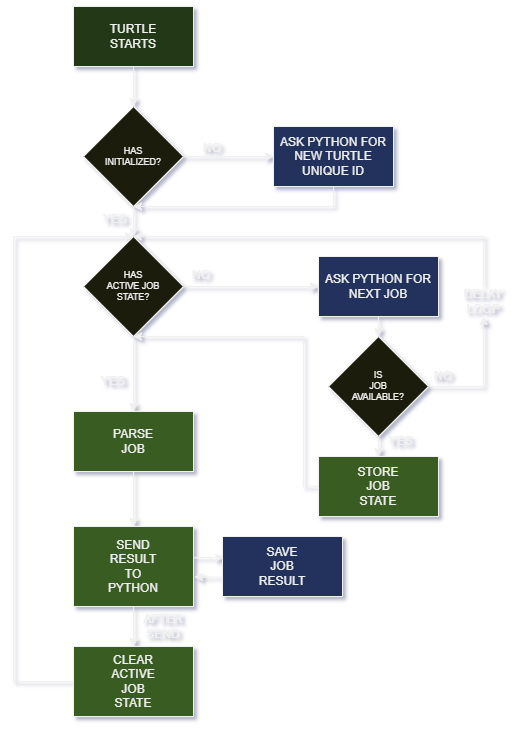

The diagram above was exported from draw.io. Its source (the exported page's mxGraphModel, read from the mxfile embedded in the PNG):
<mxGraphModel dx="860" dy="583" grid="1" gridSize="10" guides="1" tooltips="1" connect="1" arrows="1" fold="1" page="1" pageScale="1" pageWidth="850" pageHeight="1100" math="0" shadow="0">
  <root>
    <mxCell id="0" />
    <mxCell id="1" parent="0" />
    <mxCell id="XKNB-wbBpSWoFpQIkqXU-4" style="edgeStyle=orthogonalEdgeStyle;rounded=0;orthogonalLoop=1;jettySize=auto;html=1;entryX=0.5;entryY=0;entryDx=0;entryDy=0;" edge="1" parent="1" source="XKNB-wbBpSWoFpQIkqXU-1" target="XKNB-wbBpSWoFpQIkqXU-3">
      <mxGeometry relative="1" as="geometry" />
    </mxCell>
    <mxCell id="XKNB-wbBpSWoFpQIkqXU-1" value="TURTLE&lt;br&gt;STARTS" style="rounded=0;whiteSpace=wrap;html=1;fillColor=#223815;" vertex="1" parent="1">
      <mxGeometry x="180" y="50" width="120" height="60" as="geometry" />
    </mxCell>
    <mxCell id="XKNB-wbBpSWoFpQIkqXU-6" style="edgeStyle=orthogonalEdgeStyle;rounded=0;orthogonalLoop=1;jettySize=auto;html=1;entryX=0;entryY=0.5;entryDx=0;entryDy=0;" edge="1" parent="1" source="XKNB-wbBpSWoFpQIkqXU-3" target="XKNB-wbBpSWoFpQIkqXU-5">
      <mxGeometry relative="1" as="geometry" />
    </mxCell>
    <mxCell id="XKNB-wbBpSWoFpQIkqXU-11" style="edgeStyle=orthogonalEdgeStyle;rounded=0;orthogonalLoop=1;jettySize=auto;html=1;entryX=0.5;entryY=0;entryDx=0;entryDy=0;" edge="1" parent="1" source="XKNB-wbBpSWoFpQIkqXU-3" target="XKNB-wbBpSWoFpQIkqXU-10">
      <mxGeometry relative="1" as="geometry" />
    </mxCell>
    <mxCell id="XKNB-wbBpSWoFpQIkqXU-3" value="HAS&lt;br style=&quot;font-size: 9px;&quot;&gt;INITIALIZED?" style="rhombus;whiteSpace=wrap;html=1;fontSize=9;fillColor=#1C1D0A;" vertex="1" parent="1">
      <mxGeometry x="190" y="150" width="100" height="100" as="geometry" />
    </mxCell>
    <mxCell id="XKNB-wbBpSWoFpQIkqXU-9" style="edgeStyle=orthogonalEdgeStyle;rounded=0;orthogonalLoop=1;jettySize=auto;html=1;entryX=0.5;entryY=1;entryDx=0;entryDy=0;" edge="1" parent="1" source="XKNB-wbBpSWoFpQIkqXU-5" target="XKNB-wbBpSWoFpQIkqXU-3">
      <mxGeometry relative="1" as="geometry">
        <mxPoint x="250" y="280" as="targetPoint" />
        <Array as="points">
          <mxPoint x="440" y="250" />
        </Array>
      </mxGeometry>
    </mxCell>
    <mxCell id="XKNB-wbBpSWoFpQIkqXU-5" value="ASK PYTHON FOR NEW TURTLE&lt;br&gt;UNIQUE ID" style="rounded=0;whiteSpace=wrap;html=1;fillColor=#22335C;fontStyle=0" vertex="1" parent="1">
      <mxGeometry x="380" y="170" width="120" height="60" as="geometry" />
    </mxCell>
    <mxCell id="XKNB-wbBpSWoFpQIkqXU-7" value="NO" style="text;html=1;strokeColor=none;fillColor=none;align=center;verticalAlign=middle;whiteSpace=wrap;rounded=0;" vertex="1" parent="1">
      <mxGeometry x="289" y="177" width="60" height="30" as="geometry" />
    </mxCell>
    <mxCell id="XKNB-wbBpSWoFpQIkqXU-49" style="edgeStyle=orthogonalEdgeStyle;rounded=0;orthogonalLoop=1;jettySize=auto;html=1;entryX=0;entryY=0.5;entryDx=0;entryDy=0;" edge="1" parent="1" source="XKNB-wbBpSWoFpQIkqXU-10" target="XKNB-wbBpSWoFpQIkqXU-15">
      <mxGeometry relative="1" as="geometry" />
    </mxCell>
    <mxCell id="XKNB-wbBpSWoFpQIkqXU-10" value="HAS&lt;br&gt;ACTIVE JOB&lt;br&gt;STATE?" style="rhombus;whiteSpace=wrap;html=1;fontSize=9;fillColor=#1C1D0A;" vertex="1" parent="1">
      <mxGeometry x="190" y="280" width="100" height="100" as="geometry" />
    </mxCell>
    <mxCell id="XKNB-wbBpSWoFpQIkqXU-13" value="YES" style="text;html=1;strokeColor=none;fillColor=none;align=center;verticalAlign=middle;whiteSpace=wrap;rounded=0;" vertex="1" parent="1">
      <mxGeometry x="202" y="248" width="40" height="30" as="geometry" />
    </mxCell>
    <mxCell id="XKNB-wbBpSWoFpQIkqXU-46" style="edgeStyle=orthogonalEdgeStyle;rounded=0;orthogonalLoop=1;jettySize=auto;html=1;entryX=0.5;entryY=0;entryDx=0;entryDy=0;" edge="1" parent="1" source="XKNB-wbBpSWoFpQIkqXU-15" target="XKNB-wbBpSWoFpQIkqXU-31">
      <mxGeometry relative="1" as="geometry" />
    </mxCell>
    <mxCell id="XKNB-wbBpSWoFpQIkqXU-15" value="ASK PYTHON FOR&lt;br&gt;NEXT JOB" style="rounded=0;whiteSpace=wrap;html=1;fillColor=#22335C;fontStyle=0" vertex="1" parent="1">
      <mxGeometry x="425" y="300" width="120" height="60" as="geometry" />
    </mxCell>
    <mxCell id="XKNB-wbBpSWoFpQIkqXU-27" style="edgeStyle=orthogonalEdgeStyle;rounded=0;orthogonalLoop=1;jettySize=auto;html=1;entryX=0.5;entryY=0;entryDx=0;entryDy=0;" edge="1" parent="1" source="XKNB-wbBpSWoFpQIkqXU-18" target="XKNB-wbBpSWoFpQIkqXU-26">
      <mxGeometry relative="1" as="geometry" />
    </mxCell>
    <mxCell id="XKNB-wbBpSWoFpQIkqXU-18" value="PARSE&lt;br&gt;JOB" style="rounded=0;whiteSpace=wrap;html=1;fillColor=#385C22;fontStyle=0" vertex="1" parent="1">
      <mxGeometry x="180" y="455" width="120" height="60" as="geometry" />
    </mxCell>
    <mxCell id="XKNB-wbBpSWoFpQIkqXU-52" style="edgeStyle=orthogonalEdgeStyle;rounded=0;orthogonalLoop=1;jettySize=auto;html=1;entryX=0.5;entryY=1;entryDx=0;entryDy=0;exitX=0;exitY=0.5;exitDx=0;exitDy=0;" edge="1" parent="1" source="XKNB-wbBpSWoFpQIkqXU-20" target="XKNB-wbBpSWoFpQIkqXU-10">
      <mxGeometry relative="1" as="geometry">
        <Array as="points">
          <mxPoint x="410" y="530" />
          <mxPoint x="410" y="380" />
        </Array>
      </mxGeometry>
    </mxCell>
    <mxCell id="XKNB-wbBpSWoFpQIkqXU-20" value="STORE&lt;br&gt;JOB&lt;br&gt;STATE" style="rounded=0;whiteSpace=wrap;html=1;fillColor=#385C22;fontStyle=0" vertex="1" parent="1">
      <mxGeometry x="425" y="500" width="120" height="60" as="geometry" />
    </mxCell>
    <mxCell id="XKNB-wbBpSWoFpQIkqXU-22" value="NO" style="text;html=1;strokeColor=none;fillColor=none;align=center;verticalAlign=middle;whiteSpace=wrap;rounded=0;" vertex="1" parent="1">
      <mxGeometry x="288" y="304" width="40" height="30" as="geometry" />
    </mxCell>
    <mxCell id="XKNB-wbBpSWoFpQIkqXU-43" style="edgeStyle=orthogonalEdgeStyle;rounded=0;orthogonalLoop=1;jettySize=auto;html=1;entryX=1.009;entryY=0.63;entryDx=0;entryDy=0;entryPerimeter=0;exitX=0.003;exitY=0.685;exitDx=0;exitDy=0;exitPerimeter=0;" edge="1" parent="1" source="XKNB-wbBpSWoFpQIkqXU-25" target="XKNB-wbBpSWoFpQIkqXU-26">
      <mxGeometry relative="1" as="geometry">
        <mxPoint x="380" y="621" as="sourcePoint" />
        <mxPoint x="299.9999999999999" y="621" as="targetPoint" />
        <Array as="points">
          <mxPoint x="360" y="621" />
        </Array>
      </mxGeometry>
    </mxCell>
    <mxCell id="XKNB-wbBpSWoFpQIkqXU-25" value="SAVE&lt;br&gt;JOB&lt;br&gt;RESULT" style="rounded=0;whiteSpace=wrap;html=1;fillColor=#22335C;fontStyle=0" vertex="1" parent="1">
      <mxGeometry x="329" y="580" width="120" height="60" as="geometry" />
    </mxCell>
    <mxCell id="XKNB-wbBpSWoFpQIkqXU-42" style="edgeStyle=orthogonalEdgeStyle;rounded=0;orthogonalLoop=1;jettySize=auto;html=1;exitX=0.992;exitY=0.389;exitDx=0;exitDy=0;exitPerimeter=0;entryX=0.009;entryY=0.363;entryDx=0;entryDy=0;entryPerimeter=0;" edge="1" parent="1" source="XKNB-wbBpSWoFpQIkqXU-26" target="XKNB-wbBpSWoFpQIkqXU-25">
      <mxGeometry relative="1" as="geometry">
        <mxPoint x="299.9999999999999" y="601" as="sourcePoint" />
        <mxPoint x="380" y="601" as="targetPoint" />
      </mxGeometry>
    </mxCell>
    <mxCell id="XKNB-wbBpSWoFpQIkqXU-44" style="edgeStyle=orthogonalEdgeStyle;rounded=0;orthogonalLoop=1;jettySize=auto;html=1;entryX=0.5;entryY=0;entryDx=0;entryDy=0;" edge="1" parent="1" source="XKNB-wbBpSWoFpQIkqXU-26" target="XKNB-wbBpSWoFpQIkqXU-41">
      <mxGeometry relative="1" as="geometry" />
    </mxCell>
    <mxCell id="XKNB-wbBpSWoFpQIkqXU-26" value="SEND&lt;br&gt;RESULT&lt;br&gt;TO&lt;br&gt;PYTHON" style="rounded=0;whiteSpace=wrap;html=1;fillColor=#385C22;fontStyle=0" vertex="1" parent="1">
      <mxGeometry x="180" y="570" width="120" height="80" as="geometry" />
    </mxCell>
    <mxCell id="XKNB-wbBpSWoFpQIkqXU-48" style="edgeStyle=orthogonalEdgeStyle;rounded=0;orthogonalLoop=1;jettySize=auto;html=1;entryX=0.5;entryY=0;entryDx=0;entryDy=0;" edge="1" parent="1" source="XKNB-wbBpSWoFpQIkqXU-31" target="XKNB-wbBpSWoFpQIkqXU-20">
      <mxGeometry relative="1" as="geometry" />
    </mxCell>
    <mxCell id="XKNB-wbBpSWoFpQIkqXU-55" style="edgeStyle=orthogonalEdgeStyle;rounded=0;orthogonalLoop=1;jettySize=auto;html=1;entryX=0.5;entryY=1;entryDx=0;entryDy=0;exitX=1;exitY=0.5;exitDx=0;exitDy=0;" edge="1" parent="1" source="XKNB-wbBpSWoFpQIkqXU-31" target="XKNB-wbBpSWoFpQIkqXU-35">
      <mxGeometry relative="1" as="geometry">
        <Array as="points">
          <mxPoint x="590" y="430" />
        </Array>
      </mxGeometry>
    </mxCell>
    <mxCell id="XKNB-wbBpSWoFpQIkqXU-31" value="IS&lt;br&gt;JOB&lt;br&gt;AVAILABLE?" style="rhombus;whiteSpace=wrap;html=1;fontSize=9;fillColor=#1C1D0A;" vertex="1" parent="1">
      <mxGeometry x="435" y="380" width="100" height="100" as="geometry" />
    </mxCell>
    <mxCell id="XKNB-wbBpSWoFpQIkqXU-54" style="edgeStyle=orthogonalEdgeStyle;rounded=0;orthogonalLoop=1;jettySize=auto;html=1;entryX=0.5;entryY=0;entryDx=0;entryDy=0;exitX=0.5;exitY=0;exitDx=0;exitDy=0;" edge="1" parent="1" source="XKNB-wbBpSWoFpQIkqXU-35" target="XKNB-wbBpSWoFpQIkqXU-10">
      <mxGeometry relative="1" as="geometry">
        <mxPoint x="590" y="380" as="sourcePoint" />
        <Array as="points">
          <mxPoint x="590" y="280" />
        </Array>
      </mxGeometry>
    </mxCell>
    <mxCell id="XKNB-wbBpSWoFpQIkqXU-35" value="DELAY&lt;br&gt;LOOP" style="text;html=1;strokeColor=none;fillColor=none;align=center;verticalAlign=middle;whiteSpace=wrap;rounded=0;" vertex="1" parent="1">
      <mxGeometry x="560" y="330" width="60" height="30" as="geometry" />
    </mxCell>
    <mxCell id="XKNB-wbBpSWoFpQIkqXU-40" style="edgeStyle=orthogonalEdgeStyle;rounded=0;orthogonalLoop=1;jettySize=auto;html=1;entryX=0.5;entryY=0;entryDx=0;entryDy=0;exitX=0.5;exitY=1;exitDx=0;exitDy=0;" edge="1" parent="1" source="XKNB-wbBpSWoFpQIkqXU-10" target="XKNB-wbBpSWoFpQIkqXU-18">
      <mxGeometry relative="1" as="geometry">
        <mxPoint x="239.9999999999999" y="529.9999999999999" as="sourcePoint" />
      </mxGeometry>
    </mxCell>
    <mxCell id="XKNB-wbBpSWoFpQIkqXU-59" style="edgeStyle=orthogonalEdgeStyle;rounded=0;orthogonalLoop=1;jettySize=auto;html=1;entryX=0.5;entryY=0;entryDx=0;entryDy=0;" edge="1" parent="1" source="XKNB-wbBpSWoFpQIkqXU-41" target="XKNB-wbBpSWoFpQIkqXU-10">
      <mxGeometry relative="1" as="geometry">
        <mxPoint x="100" y="280" as="targetPoint" />
        <Array as="points">
          <mxPoint x="120" y="725" />
          <mxPoint x="120" y="280" />
        </Array>
      </mxGeometry>
    </mxCell>
    <mxCell id="XKNB-wbBpSWoFpQIkqXU-41" value="CLEAR&lt;br&gt;ACTIVE&lt;br&gt;JOB&lt;br&gt;STATE" style="rounded=0;whiteSpace=wrap;html=1;fillColor=#385C22;fontStyle=0" vertex="1" parent="1">
      <mxGeometry x="180" y="690" width="120" height="70" as="geometry" />
    </mxCell>
    <mxCell id="XKNB-wbBpSWoFpQIkqXU-45" value="AFTER SEND" style="text;html=1;strokeColor=none;fillColor=none;align=center;verticalAlign=middle;whiteSpace=wrap;rounded=0;" vertex="1" parent="1">
      <mxGeometry x="240" y="655" width="60" height="30" as="geometry" />
    </mxCell>
    <mxCell id="XKNB-wbBpSWoFpQIkqXU-51" value="YES" style="text;html=1;strokeColor=none;fillColor=none;align=center;verticalAlign=middle;whiteSpace=wrap;rounded=0;" vertex="1" parent="1">
      <mxGeometry x="200" y="410" width="40" height="30" as="geometry" />
    </mxCell>
    <mxCell id="XKNB-wbBpSWoFpQIkqXU-56" value="NO" style="text;html=1;strokeColor=none;fillColor=none;align=center;verticalAlign=middle;whiteSpace=wrap;rounded=0;" vertex="1" parent="1">
      <mxGeometry x="530" y="410" width="40" height="20" as="geometry" />
    </mxCell>
    <mxCell id="XKNB-wbBpSWoFpQIkqXU-57" value="YES" style="text;html=1;strokeColor=none;fillColor=none;align=center;verticalAlign=middle;whiteSpace=wrap;rounded=0;" vertex="1" parent="1">
      <mxGeometry x="485" y="470" width="45" height="30" as="geometry" />
    </mxCell>
  </root>
</mxGraphModel>